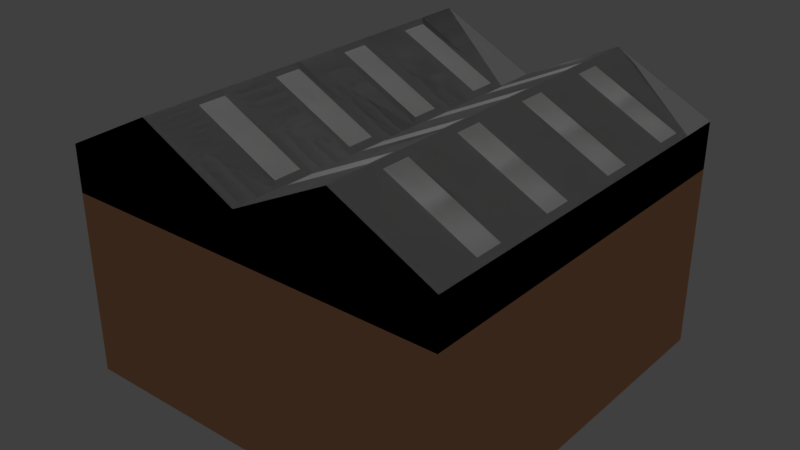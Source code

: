 # Source: RoadDepot.blend  (saved by Blender 2.79.0; exported with 4.5.12 LTS)
import bpy
from mathutils import Matrix  # noqa: F401  (used for matrix-valued properties, if any)

bpy.ops.wm.read_factory_settings(use_empty=True)
scene = bpy.context.scene
scene.name = 'Scene'

# ---- collections
col_collection_1 = bpy.data.collections.new('Collection 1'); scene.collection.children.link(col_collection_1)
col_collection_3 = bpy.data.collections.new('Collection 3'); scene.collection.children.link(col_collection_3)

# ---- materials (node trees are filled in below, after node groups)
mat_wall_001 = bpy.data.materials.new('Wall.001')
mat_wall_001.alpha_threshold = 0.0
mat_wall_001.use_transparent_shadow = False
mat_wall_001.preview_render_type = 'FLAT'
mat_wall_001.diffuse_color = (0.8, 0.3857, 0.2027, 1.0)
mat_wall_001.roughness = 0.5
mat_wall_001.specular_intensity = 0.0
mat_team_001 = bpy.data.materials.new('Team.001')
mat_team_001.alpha_threshold = 0.0
mat_team_001.use_transparent_shadow = False
mat_team_001.diffuse_color = (0.0, 0.3195, 0.8, 1.0)
mat_team_001.roughness = 0.5
mat_team_001.specular_intensity = 0.0
mat_roof_001 = bpy.data.materials.new('Roof.001')
mat_roof_001.alpha_threshold = 0.0
mat_roof_001.use_transparent_shadow = False
mat_roof_001.diffuse_color = (0.3367, 0.3367, 0.3367, 1.0)
mat_roof_001.roughness = 0.5
mat_roof_001.specular_intensity = 0.182
mat_roofwindow_001 = bpy.data.materials.new('RoofWindow.001')
mat_roofwindow_001.alpha_threshold = 0.0
mat_roofwindow_001.use_transparent_shadow = False
mat_roofwindow_001.roughness = 0.5

# ---- material node trees

# ---- world
world_world = bpy.data.worlds.new('World'); scene.world = world_world
world_world.color = (0.05088, 0.05088, 0.05088)
world_world.use_sun_shadow = False
world_world.sun_shadow_jitter_overblur = 0.0
world_world.cycles.sampling_method = 'MANUAL'

# ---- lights
light_sun = bpy.data.lights.new('Sun', 'SUN')
light_sun.transmission_factor = 0.0
light_sun.angle = 0.1993
light_sun.energy = 1.0
light_sun.shadow_buffer_clip_start = 0.5
light_sun.shadow_soft_size = 0.1
light_sun.shadow_cascade_max_distance = 1000.0

# ---- meshes
me_cube = bpy.data.meshes.new('Cube')
me_cube.from_pydata([(1.0, 1.0, -1.0), (1.0, -1.0, -1.0), (-1.0, -1.0, -1.0), (-1.0, 1.0, -1.0), (1.0, 1.0, 0.1737), (1.0, -1.0, 0.1737), (-1.0, -1.0, 0.1737), (-1.0, 1.0, 0.1737), (0.5, 1.0, 0.4237), (2.384e-07, 1.0, 0.1737), (-0.5, 1.0, 0.4237), (0.5, -1.0, 0.4237), (-5.364e-07, -1.0, 0.1737), (-0.5, -1.0, 0.4237), (1.0, -1.0, -0.06184), (-1.0, 1.0, -0.06184), (1.0, 1.0, -0.06184), (1.0, 0.7778, 0.1737), (1.0, 0.5556, 0.1737), (1.0, 0.3333, 0.1737), (1.0, 0.1111, 0.1737), (1.0, -0.1111, 0.1737), (1.0, -0.3333, 0.1737), (1.0, -0.5556, 0.1737), (1.0, -0.7778, 0.1737), (-1.0, -0.7778, 0.1737), (-1.0, -0.5556, 0.1737), (-1.0, -0.3333, 0.1737), (-1.0, -0.1111, 0.1737), (-1.0, 0.1111, 0.1737), (-1.0, 0.3333, 0.1737), (-1.0, 0.5556, 0.1737), (-1.0, 0.7778, 0.1737), (0.5, 0.7778, 0.4237), (0.5, 0.5556, 0.4237), (0.5, 0.3333, 0.4237), (0.5, 0.1111, 0.4237), (0.5, -0.1111, 0.4237), (0.5, -0.3333, 0.4237), (0.5, -0.5556, 0.4237), (0.5, -0.7778, 0.4237), (1.523e-07, 0.7778, 0.1737), (6.623e-08, 0.5556, 0.1737), (-1.987e-08, 0.3333, 0.1737), (-1.06e-07, 0.1111, 0.1737), (-1.921e-07, -0.1111, 0.1737), (-2.782e-07, -0.3333, 0.1737), (-3.643e-07, -0.5556, 0.1737), (-4.503e-07, -0.7778, 0.1737), (-0.5, 0.7778, 0.4237), (-0.5, 0.5556, 0.4237), (-0.5, 0.3333, 0.4237), (-0.5, 0.1111, 0.4237), (-0.5, -0.1111, 0.4237), (-0.5, -0.3333, 0.4237), (-0.5, -0.5556, 0.4237), (-0.5, -0.7778, 0.4237), (-0.6667, -1.0, -0.06184), (-0.8889, -1.0, -0.06184), (-0.8889, 1.0, -0.06184), (0.8889, -1.0, -0.06184), (1.0, -0.7778, -0.06184), (1.0, -0.5556, -0.06184), (1.0, -0.3333, -0.06184), (1.0, -0.1111, -0.06184), (1.0, 0.1111, -0.06184), (1.0, 0.3333, -0.06184), (1.0, 0.5555, -0.06184), (1.0, 0.7778, -0.06184), (-1.0, 0.7778, -0.06184), (-1.0, 0.5556, -0.06184), (-1.0, 0.3333, -0.06184), (-1.0, 0.1111, -0.06184), (-1.0, -0.1111, -0.06184), (-1.0, -0.3333, -0.06184), (-1.0, -0.5556, -0.06184), (-1.0, -0.7778, -0.06184), (-0.4651, -0.7388, 0.4062), (-0.03486, -0.7388, 0.1911), (-0.03486, -0.5945, 0.1911), (-0.4651, -0.5945, 0.4062), (-0.4651, -0.2944, 0.4062), (-0.03486, -0.2944, 0.1911), (-0.03486, -0.1501, 0.1911), (-0.4651, -0.1501, 0.4062), (-0.4651, 0.1501, 0.4062), (-0.03486, 0.1501, 0.1911), (-0.03486, 0.2944, 0.1911), (-0.4651, 0.2944, 0.4062), (-0.4651, 0.5945, 0.4062), (-0.03486, 0.5945, 0.1911), (-0.03486, 0.7388, 0.1911), (-0.4651, 0.7388, 0.4062), (0.03486, -0.7388, 0.1911), (0.4651, -0.7388, 0.4062), (0.4651, -0.5945, 0.4062), (0.03486, -0.5945, 0.1911), (0.03486, -0.2944, 0.1911), (0.4651, -0.2944, 0.4062), (0.4651, -0.1501, 0.4062), (0.03486, -0.1501, 0.1911), (0.03486, 0.1501, 0.1911), (0.4651, 0.1501, 0.4062), (0.4651, 0.2944, 0.4062), (0.03486, 0.2944, 0.1911), (0.03486, 0.5945, 0.1911), (0.4651, 0.5945, 0.4062), (0.4651, 0.7388, 0.4062), (0.03486, 0.7388, 0.1911), (0.5349, -0.7388, 0.4062), (0.9651, -0.7388, 0.1911), (0.9651, -0.5945, 0.1911), (0.5349, -0.5945, 0.4062), (0.5349, -0.2944, 0.4062), (0.9651, -0.2944, 0.1911), (0.9651, -0.1501, 0.1911), (0.5349, -0.1501, 0.4062), (0.5349, 0.1501, 0.4062), (0.9651, 0.1501, 0.1911), (0.9651, 0.2944, 0.1911), (0.5349, 0.2944, 0.4062), (0.5349, 0.5945, 0.4062), (0.9651, 0.5945, 0.1911), (0.9651, 0.7388, 0.1911), (0.5349, 0.7388, 0.4062), (-0.9651, -0.7388, 0.1911), (-0.5349, -0.7388, 0.4062), (-0.5349, -0.5945, 0.4062), (-0.9651, -0.5945, 0.1911), (-0.9651, -0.2944, 0.1911), (-0.5349, -0.2944, 0.4062), (-0.5349, -0.1501, 0.4062), (-0.9651, -0.1501, 0.1911), (-0.9651, 0.1501, 0.1911), (-0.5349, 0.1501, 0.4062), (-0.5349, 0.2944, 0.4062), (-0.9651, 0.2944, 0.1911), (-0.9651, 0.5945, 0.1911), (-0.5349, 0.5945, 0.4062), (-0.5349, 0.7388, 0.4062), (-0.9651, 0.7388, 0.1911), (1.0, -0.8889, 0.1737), (-1.0, 0.8889, 0.1737), (-1.0, -0.8889, -0.06184), (1.0, 0.8889, -0.06184), (1.0, 0.8889, 0.1737), (1.0, 0.6667, 0.1737), (1.0, 0.4444, 0.1737), (1.0, 0.2222, 0.1737), (1.0, -6.109e-07, 0.1737), (1.0, -0.2222, 0.1737), (1.0, -0.4444, 0.1737), (1.0, -0.6667, 0.1737), (-1.0, -0.8889, 0.1737), (-1.0, -0.6667, 0.1737), (-1.0, -0.4444, 0.1737), (-1.0, -0.2222, 0.1737), (-1.0, 2.31e-07, 0.1737), (-1.0, 0.2222, 0.1737), (-1.0, 0.4444, 0.1737), (-1.0, 0.6667, 0.1737), (1.0, -0.8889, -0.06184), (1.0, -0.6667, -0.06184), (1.0, -0.4444, -0.06184), (1.0, -0.2222, -0.06184), (1.0, 1.155e-06, -0.06184), (1.0, 0.2222, -0.06184), (1.0, 0.4444, -0.06184), (1.0, 0.6667, -0.06184), (-1.0, 0.8889, -0.06184), (-1.0, 0.6667, -0.06184), (-1.0, 0.4444, -0.06184), (-1.0, 0.2222, -0.06184), (-1.0, 1.49e-07, -0.06184), (-1.0, -0.2222, -0.06184), (-1.0, -0.4444, -0.06184), (-1.0, -0.6667, -0.06184), (-1.0, 0.8638, -0.03674), (-1.0, 0.8029, -0.03674), (-1.0, 0.8029, 0.1486), (-1.0, 0.8638, 0.1486), (1.0, -0.8638, -0.03674), (1.0, -0.8029, -0.03674), (1.0, -0.8029, 0.1486), (1.0, -0.8638, 0.1486), (1.0, -0.6416, 0.1486), (1.0, -0.6416, -0.03674), (1.0, -0.5807, -0.03674), (1.0, -0.5807, 0.1486), (1.0, -0.4193, 0.1486), (1.0, -0.4193, -0.03674), (1.0, -0.3584, -0.03674), (1.0, -0.3584, 0.1486), (1.0, -0.1971, 0.1486), (1.0, -0.1971, -0.03674), (1.0, -0.1362, -0.03674), (1.0, -0.1362, 0.1486), (1.0, 0.0251, 0.1486), (1.0, 0.0251, -0.03674), (1.0, 0.08601, -0.03674), (1.0, 0.08601, 0.1486), (1.0, 0.2473, 0.1486), (1.0, 0.2473, -0.03674), (1.0, 0.3082, -0.03674), (1.0, 0.3082, 0.1486), (1.0, 0.4695, 0.1486), (1.0, 0.4695, -0.03674), (1.0, 0.5304, -0.03674), (1.0, 0.5305, 0.1486), (1.0, 0.6918, 0.1486), (1.0, 0.6918, -0.03674), (1.0, 0.7527, -0.03674), (1.0, 0.7527, 0.1486), (1.0, 0.914, 0.1486), (1.0, 0.914, -0.03674), (1.0, 0.9749, -0.03674), (1.0, 0.9749, 0.1486), (-1.0, 0.6416, 0.1486), (-1.0, 0.6416, -0.03674), (-1.0, 0.5807, -0.03674), (-1.0, 0.5807, 0.1486), (-1.0, 0.4193, 0.1486), (-1.0, 0.4193, -0.03674), (-1.0, 0.3584, -0.03674), (-1.0, 0.3584, 0.1486), (-1.0, 0.1971, 0.1486), (-1.0, 0.1971, -0.03674), (-1.0, 0.1362, -0.03674), (-1.0, 0.1362, 0.1486), (-1.0, -0.0251, 0.1486), (-1.0, -0.0251, -0.03674), (-1.0, -0.08601, -0.03674), (-1.0, -0.08601, 0.1486), (-1.0, -0.2473, 0.1486), (-1.0, -0.2473, -0.03674), (-1.0, -0.3082, -0.03674), (-1.0, -0.3082, 0.1486), (-1.0, -0.4695, 0.1486), (-1.0, -0.4695, -0.03674), (-1.0, -0.5304, -0.03674), (-1.0, -0.5305, 0.1486), (-1.0, -0.6918, 0.1486), (-1.0, -0.6918, -0.03674), (-1.0, -0.7527, -0.03674), (-1.0, -0.7527, 0.1486), (-1.0, -0.914, 0.1486), (-1.0, -0.914, -0.03674), (-1.0, -0.9749, -0.03674), (-1.0, -0.9749, 0.1486), (-1.0, -0.8029, 0.1486), (-1.0, -0.8029, -0.03674), (-1.0, -0.8638, -0.03674), (-1.0, -0.8638, 0.1486), (-1.0, -0.5807, 0.1486), (-1.0, -0.5807, -0.03674), (-1.0, -0.6416, -0.03674), (-1.0, -0.6416, 0.1486), (-1.0, -0.3584, 0.1486), (-1.0, -0.3584, -0.03674), (-1.0, -0.4193, -0.03674), (-1.0, -0.4193, 0.1486), (-1.0, -0.1362, 0.1486), (-1.0, -0.1362, -0.03674), (-1.0, -0.1971, -0.03674), (-1.0, -0.1971, 0.1486), (-1.0, 0.08601, 0.1486), (-1.0, 0.08601, -0.03674), (-1.0, 0.0251, -0.03674), (-1.0, 0.0251, 0.1486), (-1.0, 0.3082, 0.1486), (-1.0, 0.3082, -0.03674), (-1.0, 0.2473, -0.03674), (-1.0, 0.2473, 0.1486), (-1.0, 0.5305, 0.1486), (-1.0, 0.5305, -0.03674), (-1.0, 0.4695, -0.03674), (-1.0, 0.4695, 0.1486), (-1.0, 0.7527, 0.1486), (-1.0, 0.7527, -0.03674), (-1.0, 0.6918, -0.03674), (-1.0, 0.6918, 0.1486), (1.0, 0.8029, 0.1486), (1.0, 0.8029, -0.03674), (1.0, 0.8638, -0.03674), (1.0, 0.8638, 0.1486), (1.0, 0.5807, 0.1486), (1.0, 0.5806, -0.03674), (1.0, 0.6416, -0.03674), (1.0, 0.6416, 0.1486), (1.0, 0.3584, 0.1486), (1.0, 0.3584, -0.03674), (1.0, 0.4193, -0.03674), (1.0, 0.4193, 0.1486), (1.0, 0.1362, 0.1486), (1.0, 0.1362, -0.03674), (1.0, 0.1971, -0.03674), (1.0, 0.1971, 0.1486), (1.0, -0.08601, 0.1486), (1.0, -0.08601, -0.03674), (1.0, -0.0251, -0.03674), (1.0, -0.0251, 0.1486), (1.0, -0.3082, 0.1486), (1.0, -0.3082, -0.03674), (1.0, -0.2473, -0.03674), (1.0, -0.2473, 0.1486), (1.0, -0.5305, 0.1486), (1.0, -0.5305, -0.03674), (1.0, -0.4696, -0.03674), (1.0, -0.4695, 0.1486), (1.0, -0.7527, 0.1486), (1.0, -0.7527, -0.03674), (1.0, -0.6918, -0.03674), (1.0, -0.6918, 0.1486), (1.0, -0.9749, -0.03674), (1.0, -0.914, -0.03674), (1.0, -0.914, 0.1486), (1.0, -0.9749, 0.1486), (-1.0, 0.9749, -0.03674), (-1.0, 0.914, -0.03674), (-1.0, 0.914, 0.1486), (-1.0, 0.9749, 0.1486), (0.96, 1.0, -1.0), (0.96, -0.96, -1.0), (0.96, -0.96, -0.06184), (0.96, -0.8889, -0.06184), (0.96, -0.7778, -0.06184), (0.96, -0.6667, -0.06184), (0.96, -0.5556, -0.06184), (0.96, -0.4444, -0.06184), (0.96, -0.3333, -0.06184), (0.96, -0.2222, -0.06184), (0.96, -0.1111, -0.06184), (0.96, 1.161e-06, -0.06184), (0.96, 0.1111, -0.06184), (0.96, 0.2222, -0.06184), (0.96, 0.3333, -0.06184), (0.96, 0.4444, -0.06184), (0.96, 0.5555, -0.06184), (0.96, 0.6667, -0.06184), (0.96, 0.7778, -0.06184), (0.96, 0.8889, -0.06184), (0.96, 1.0, -0.06184), (-0.96, -0.96, -1.0), (-0.96, -0.96, -0.06184), (-0.96, 1.0, -1.0), (-0.96, 1.0, -0.06184), (-0.96, 0.8889, -0.06184), (-0.96, 0.7778, -0.06184), (-0.96, 0.6667, -0.06184), (-0.96, 0.5556, -0.06184), (-0.96, 0.4444, -0.06184), (-0.96, 0.3333, -0.06184), (-0.96, 0.2222, -0.06184), (-0.96, 0.1111, -0.06184), (-0.96, 1.376e-07, -0.06184), (-0.96, -0.1111, -0.06184), (-0.96, -0.2222, -0.06184), (-0.96, -0.3333, -0.06184), (-0.96, -0.4444, -0.06184), (-0.96, -0.5556, -0.06184), (-0.96, -0.6667, -0.06184), (-0.96, -0.7778, -0.06184), (-0.96, -0.8889, -0.06184), (-0.7778, -1.0, -0.06184), (-0.5556, -1.0, -0.06184), (-0.3333, -1.0, -0.06184), (0.1111, -1.0, -0.06184), (0.3333, -1.0, -0.06184), (0.5556, -1.0, -0.06184), (0.7778, 1.0, -0.06184), (0.5556, 1.0, -0.06184), (0.3333, 1.0, -0.06184), (0.1111, 1.0, -0.06184), (-0.1111, 1.0, -0.06184), (-0.3333, 1.0, -0.06184), (-0.5556, 1.0, -0.06184), (-0.7778, 1.0, -0.06184), (-0.4444, -1.0, -0.06184), (-0.2222, -1.0, -0.06184), (-2.98e-07, -1.0, -0.06184), (0.2222, -1.0, -0.06184), (0.4444, -1.0, -0.06184), (0.6667, -1.0, -0.06184), (0.8889, 1.0, -0.06184), (0.6667, 1.0, -0.06184), (0.4444, 1.0, -0.06184), (0.2222, 1.0, -0.06184), (2.384e-07, 1.0, -0.06184), (-0.2222, 1.0, -0.06184), (-0.4444, 1.0, -0.06184), (-0.6667, 1.0, -0.06184), (0.7783, 1.0, -0.06184), (0.4444, 1.0, 0.3959), (0.3333, 1.0, 0.3403), (0.2222, 1.0, 0.2848), (0.1111, 1.0, 0.2292), (0.8889, 1.0, 0.2292), (0.7783, 1.0, 0.2845), (0.6667, 1.0, 0.3403), (0.5556, 1.0, 0.3959), (-0.5556, 1.0, 0.3959), (-0.6667, 1.0, 0.3403), (-0.7778, 1.0, 0.2848), (-0.8889, 1.0, 0.2292), (-0.1111, 1.0, 0.2292), (-0.2222, 1.0, 0.2848), (-0.3333, 1.0, 0.3403), (-0.4444, 1.0, 0.3959), (-0.9825, 1.0, 0.1629), (-0.9064, 1.0, 0.2009), (-0.9064, 1.0, -0.04435), (-0.9825, 1.0, -0.04435), (-0.8714, 1.0, -0.04435), (-0.8714, 1.0, 0.2184), (-0.7953, 1.0, 0.2565), (-0.7953, 1.0, -0.04435), (-0.7603, 1.0, -0.04435), (-0.7603, 1.0, 0.274), (-0.6842, 1.0, 0.312), (-0.6842, 1.0, -0.04435), (-0.6492, 1.0, -0.04435), (-0.6492, 1.0, 0.3295), (-0.573, 1.0, 0.3676), (-0.573, 1.0, -0.04435), (-0.5381, 1.0, -0.04435), (-0.5381, 1.0, 0.3851), (-0.5, 1.0, 0.4041), (-0.4619, 1.0, 0.3851), (-0.4619, 1.0, -0.04435), (-0.427, 1.0, -0.04435), (-0.427, 1.0, 0.3676), (-0.3508, 1.0, 0.3295), (-0.3508, 1.0, -0.04435), (-0.3158, 1.0, -0.04435), (-0.3158, 1.0, 0.312), (-0.2397, 1.0, 0.274), (-0.2397, 1.0, -0.04435), (-0.2047, 1.0, -0.04435), (-0.2047, 1.0, 0.2565), (-0.1286, 1.0, 0.2184), (-0.1286, 1.0, -0.04435), (-0.09362, 1.0, -0.04435), (-0.09362, 1.0, 0.2009), (-0.01749, 1.0, 0.1629), (-0.01749, 1.0, -0.04435), (0.01749, 1.0, -0.04435), (0.01749, 1.0, 0.1629), (0.09362, 1.0, 0.2009), (0.09362, 1.0, -0.04435), (0.1286, 1.0, -0.04435), (0.1286, 1.0, 0.2184), (0.2047, 1.0, 0.2565), (0.2047, 1.0, -0.04435), (0.2397, 1.0, -0.04435), (0.2397, 1.0, 0.274), (0.3158, 1.0, 0.312), (0.3158, 1.0, -0.04435), (0.3508, 1.0, -0.04435), (0.3508, 1.0, 0.3295), (0.427, 1.0, 0.3676), (0.427, 1.0, -0.04435), (0.4619, 1.0, -0.04435), (0.4619, 1.0, 0.3851), (0.5, 1.0, 0.4041), (0.5381, 1.0, 0.3851), (0.5381, 1.0, -0.04435), (0.573, 1.0, -0.04435), (0.573, 1.0, 0.3676), (0.6492, 1.0, 0.3295), (0.6492, 1.0, -0.04435), (0.6842, 1.0, -0.04435), (0.6842, 1.0, 0.312), (0.7608, 1.0, 0.2737), (0.7603, 1.0, -0.04435), (0.7953, 1.0, -0.04435), (0.7958, 1.0, 0.2562), (0.8714, 1.0, 0.2184), (0.8714, 1.0, -0.04435), (0.9064, 1.0, -0.04435), (0.9064, 1.0, 0.2009), (0.9825, 1.0, 0.1629), (0.9825, 1.0, -0.04435), (-1.0, -1.0, -0.06184), (0.7778, -1.0, -0.06184), (-0.1111, -1.0, -0.06184), (0.7783, -1.0, -0.06184), (0.4444, -1.0, 0.3959), (0.3333, -1.0, 0.3403), (0.2222, -1.0, 0.2848), (0.1111, -1.0, 0.2292), (0.8889, -1.0, 0.2292), (0.7783, -1.0, 0.2845), (0.6667, -1.0, 0.3403), (0.5556, -1.0, 0.3959), (-0.5556, -1.0, 0.3959), (-0.6667, -1.0, 0.3403), (-0.7778, -1.0, 0.2848), (-0.8889, -1.0, 0.2292), (-0.1111, -1.0, 0.2292), (-0.2222, -1.0, 0.2848), (-0.3333, -1.0, 0.3403), (-0.4444, -1.0, 0.3959), (-0.9825, -1.0, 0.1629), (-0.9064, -1.0, 0.2009), (-0.9064, -1.0, -0.04435), (-0.9825, -1.0, -0.04435), (-0.8714, -1.0, -0.04435), (-0.8714, -1.0, 0.2184), (-0.7953, -1.0, 0.2565), (-0.7953, -1.0, -0.04435), (-0.7603, -1.0, -0.04435), (-0.7603, -1.0, 0.274), (-0.6842, -1.0, 0.312), (-0.6842, -1.0, -0.04435), (-0.6492, -1.0, -0.04435), (-0.6492, -1.0, 0.3295), (-0.573, -1.0, 0.3676), (-0.573, -1.0, -0.04435), (-0.5381, -1.0, -0.04435), (-0.5381, -1.0, 0.3851), (-0.5, -1.0, 0.4041), (-0.4619, -1.0, 0.3851), (-0.4619, -1.0, -0.04435), (-0.427, -1.0, -0.04435), (-0.427, -1.0, 0.3676), (-0.3508, -1.0, 0.3295), (-0.3508, -1.0, -0.04435), (-0.3158, -1.0, -0.04435), (-0.3158, -1.0, 0.312), (-0.2397, -1.0, 0.274), (-0.2397, -1.0, -0.04435), (-0.2047, -1.0, -0.04435), (-0.2047, -1.0, 0.2565), (-0.1286, -1.0, 0.2184), (-0.1286, -1.0, -0.04435), (-0.09362, -1.0, -0.04435), (-0.09362, -1.0, 0.2009), (-0.01749, -1.0, 0.1629), (-0.01749, -1.0, -0.04435), (0.01749, -1.0, -0.04435), (0.01749, -1.0, 0.1629), (0.09362, -1.0, 0.2009), (0.09362, -1.0, -0.04435), (0.1286, -1.0, -0.04435), (0.1286, -1.0, 0.2184), (0.2047, -1.0, 0.2565), (0.2047, -1.0, -0.04435), (0.2397, -1.0, -0.04435), (0.2397, -1.0, 0.274), (0.3158, -1.0, 0.312), (0.3158, -1.0, -0.04435), (0.3508, -1.0, -0.04435), (0.3508, -1.0, 0.3295), (0.427, -1.0, 0.3676), (0.427, -1.0, -0.04435), (0.4619, -1.0, -0.04435), (0.4619, -1.0, 0.3851), (0.5, -1.0, 0.4041), (0.5381, -1.0, 0.3851), (0.5381, -1.0, -0.04435), (0.573, -1.0, -0.04435), (0.573, -1.0, 0.3676), (0.6492, -1.0, 0.3295), (0.6492, -1.0, -0.04435), (0.6842, -1.0, -0.04435), (0.6842, -1.0, 0.312), (0.7608, -1.0, 0.2737), (0.7603, -1.0, -0.04435), (0.7953, -1.0, -0.04435), (0.7958, -1.0, 0.2562), (0.8714, -1.0, 0.2184), (0.8714, -1.0, -0.04435), (0.9064, -1.0, -0.04435), (0.9064, -1.0, 0.2009), (0.9825, -1.0, 0.1629), (0.9825, -1.0, -0.04435), (1.0, 1.0, 0.1737), (1.0, -1.0, 0.1737), (-1.0, -1.0, 0.1737), (-1.0, 1.0, 0.1737), (0.5, 1.0, 0.4237), (2.384e-07, 1.0, 0.1737), (-0.5, 1.0, 0.4237), (0.5, -1.0, 0.4237), (-5.364e-07, -1.0, 0.1737), (-0.5, -1.0, 0.4237), (1.0, -1.0, -0.06184), (-1.0, 1.0, -0.06184), (1.0, 1.0, -0.06184), (1.0, 0.7778, 0.1737), (1.0, 0.5556, 0.1737), (1.0, 0.3333, 0.1737), (1.0, 0.1111, 0.1737), (1.0, -0.1111, 0.1737), (1.0, -0.3333, 0.1737), (1.0, -0.5556, 0.1737), (1.0, -0.7778, 0.1737), (-1.0, -0.7778, 0.1737), (-1.0, -0.5556, 0.1737), (-1.0, -0.3333, 0.1737), (-1.0, -0.1111, 0.1737), (-1.0, 0.1111, 0.1737), (-1.0, 0.3333, 0.1737), (-1.0, 0.5556, 0.1737), (-1.0, 0.7778, 0.1737), (0.5, 0.7778, 0.4237), (0.5, 0.5556, 0.4237), (0.5, 0.3333, 0.4237), (0.5, 0.1111, 0.4237), (0.5, -0.1111, 0.4237), (0.5, -0.3333, 0.4237), (0.5, -0.5556, 0.4237), (0.5, -0.7778, 0.4237), (1.523e-07, 0.7778, 0.1737), (6.623e-08, 0.5556, 0.1737), (-1.987e-08, 0.3333, 0.1737), (-1.06e-07, 0.1111, 0.1737), (-1.921e-07, -0.1111, 0.1737), (-2.782e-07, -0.3333, 0.1737), (-3.643e-07, -0.5556, 0.1737), (-4.503e-07, -0.7778, 0.1737), (-0.5, 0.7778, 0.4237), (-0.5, 0.5556, 0.4237), (-0.5, 0.3333, 0.4237), (-0.5, 0.1111, 0.4237), (-0.5, -0.1111, 0.4237), (-0.5, -0.3333, 0.4237), (-0.5, -0.5556, 0.4237), (-0.5, -0.7778, 0.4237), (-0.6667, -1.0, -0.06184), (-0.8889, -1.0, -0.06184), (-0.8889, 1.0, -0.06184), (0.8889, -1.0, -0.06184), (1.0, -0.7778, -0.06184), (1.0, -0.5556, -0.06184), (1.0, -0.3333, -0.06184), (1.0, -0.1111, -0.06184), (1.0, 0.1111, -0.06184), (1.0, 0.3333, -0.06184), (1.0, 0.5555, -0.06184), (1.0, 0.7778, -0.06184), (-1.0, 0.7778, -0.06184), (-1.0, 0.5556, -0.06184), (-1.0, 0.3333, -0.06184), (-1.0, 0.1111, -0.06184), (-1.0, -0.1111, -0.06184), (-1.0, -0.3333, -0.06184), (-1.0, -0.5556, -0.06184), (-1.0, -0.7778, -0.06184), (-0.4651, -0.7388, 0.4062), (-0.03486, -0.7388, 0.1911), (-0.03486, -0.5945, 0.1911), (-0.4651, -0.5945, 0.4062), (-0.4651, -0.2944, 0.4062), (-0.03486, -0.2944, 0.1911), (-0.03486, -0.1501, 0.1911), (-0.4651, -0.1501, 0.4062), (-0.4651, 0.1501, 0.4062), (-0.03486, 0.1501, 0.1911), (-0.03486, 0.2944, 0.1911), (-0.4651, 0.2944, 0.4062), (-0.4651, 0.5945, 0.4062), (-0.03486, 0.5945, 0.1911), (-0.03486, 0.7388, 0.1911), (-0.4651, 0.7388, 0.4062), (0.03486, -0.7388, 0.1911), (0.4651, -0.7388, 0.4062), (0.4651, -0.5945, 0.4062), (0.03486, -0.5945, 0.1911), (0.03486, -0.2944, 0.1911), (0.4651, -0.2944, 0.4062), (0.4651, -0.1501, 0.4062), (0.03486, -0.1501, 0.1911), (0.03486, 0.1501, 0.1911), (0.4651, 0.1501, 0.4062), (0.4651, 0.2944, 0.4062), (0.03486, 0.2944, 0.1911), (0.03486, 0.5945, 0.1911), (0.4651, 0.5945, 0.4062), (0.4651, 0.7388, 0.4062), (0.03486, 0.7388, 0.1911), (0.5349, -0.7388, 0.4062), (0.9651, -0.7388, 0.1911), (0.9651, -0.5945, 0.1911), (0.5349, -0.5945, 0.4062), (0.5349, -0.2944, 0.4062), (0.9651, -0.2944, 0.1911), (0.9651, -0.1501, 0.1911), (0.5349, -0.1501, 0.4062), (0.5349, 0.1501, 0.4062), (0.9651, 0.1501, 0.1911), (0.9651, 0.2944, 0.1911), (0.5349, 0.2944, 0.4062), (0.5349, 0.5945, 0.4062), (0.9651, 0.5945, 0.1911), (0.9651, 0.7388, 0.1911), (0.5349, 0.7388, 0.4062), (-0.9651, -0.7388, 0.1911), (-0.5349, -0.7388, 0.4062), (-0.5349, -0.5945, 0.4062), (-0.9651, -0.5945, 0.1911), (-0.9651, -0.2944, 0.1911), (-0.5349, -0.2944, 0.4062), (-0.5349, -0.1501, 0.4062), (-0.9651, -0.1501, 0.1911), (-0.9651, 0.1501, 0.1911), (-0.5349, 0.1501, 0.4062), (-0.5349, 0.2944, 0.4062), (-0.9651, 0.2944, 0.1911), (-0.9651, 0.5945, 0.1911), (-0.5349, 0.5945, 0.4062), (-0.5349, 0.7388, 0.4062), (-0.9651, 0.7388, 0.1911), (1.0, -0.8889, 0.1737), (-1.0, 0.8889, 0.1737), (-1.0, -0.8889, -0.06184), (1.0, 0.8889, -0.06184), (1.0, 0.8889, 0.1737), (1.0, 0.6667, 0.1737), (1.0, 0.4444, 0.1737), (1.0, 0.2222, 0.1737), (1.0, -6.109e-07, 0.1737), (1.0, -0.2222, 0.1737), (1.0, -0.4444, 0.1737), (1.0, -0.6667, 0.1737), (-1.0, -0.8889, 0.1737), (-1.0, -0.6667, 0.1737), (-1.0, -0.4444, 0.1737), (-1.0, -0.2222, 0.1737), (-1.0, 2.31e-07, 0.1737), (-1.0, 0.2222, 0.1737), (-1.0, 0.4444, 0.1737), (-1.0, 0.6667, 0.1737), (1.0, -0.8889, -0.06184), (1.0, -0.6667, -0.06184), (1.0, -0.4444, -0.06184), (1.0, -0.2222, -0.06184), (1.0, 1.155e-06, -0.06184), (1.0, 0.2222, -0.06184), (1.0, 0.4444, -0.06184), (1.0, 0.6667, -0.06184), (-1.0, 0.8889, -0.06184), (-1.0, 0.6667, -0.06184), (-1.0, 0.4444, -0.06184), (-1.0, 0.2222, -0.06184), (-1.0, 1.49e-07, -0.06184), (-1.0, -0.2222, -0.06184), (-1.0, -0.4444, -0.06184), (-1.0, -0.6667, -0.06184), (-1.0, 0.8638, -0.03674), (-1.0, 0.8029, -0.03674), (-1.0, 0.8029, 0.1486), (-1.0, 0.8638, 0.1486), (1.0, -0.8638, -0.03674), (1.0, -0.8029, -0.03674), (1.0, -0.8029, 0.1486), (1.0, -0.8638, 0.1486), (1.0, -0.6416, 0.1486), (1.0, -0.6416, -0.03674), (1.0, -0.5807, -0.03674), (1.0, -0.5807, 0.1486), (1.0, -0.4193, 0.1486), (1.0, -0.4193, -0.03674), (1.0, -0.3584, -0.03674), (1.0, -0.3584, 0.1486), (1.0, -0.1971, 0.1486), (1.0, -0.1971, -0.03674), (1.0, -0.1362, -0.03674), (1.0, -0.1362, 0.1486), (1.0, 0.0251, 0.1486), (1.0, 0.0251, -0.03674), (1.0, 0.08601, -0.03674), (1.0, 0.08601, 0.1486), (1.0, 0.2473, 0.1486), (1.0, 0.2473, -0.03674), (1.0, 0.3082, -0.03674), (1.0, 0.3082, 0.1486), (1.0, 0.4695, 0.1486), (1.0, 0.4695, -0.03674), (1.0, 0.5304, -0.03674), (1.0, 0.5305, 0.1486), (1.0, 0.6918, 0.1486), (1.0, 0.6918, -0.03674), (1.0, 0.7527, -0.03674), (1.0, 0.7527, 0.1486), (1.0, 0.914, 0.1486), (1.0, 0.914, -0.03674), (1.0, 0.9749, -0.03674), (1.0, 0.9749, 0.1486), (-1.0, 0.6416, 0.1486), (-1.0, 0.6416, -0.03674), (-1.0, 0.5807, -0.03674), (-1.0, 0.5807, 0.1486), (-1.0, 0.4193, 0.1486), (-1.0, 0.4193, -0.03674), (-1.0, 0.3584, -0.03674), (-1.0, 0.3584, 0.1486), (-1.0, 0.1971, 0.1486), (-1.0, 0.1971, -0.03674), (-1.0, 0.1362, -0.03674), (-1.0, 0.1362, 0.1486), (-1.0, -0.0251, 0.1486), (-1.0, -0.0251, -0.03674), (-1.0, -0.08601, -0.03674), (-1.0, -0.08601, 0.1486), (-1.0, -0.2473, 0.1486), (-1.0, -0.2473, -0.03674), (-1.0, -0.3082, -0.03674), (-1.0, -0.3082, 0.1486), (-1.0, -0.4695, 0.1486), (-1.0, -0.4695, -0.03674), (-1.0, -0.5304, -0.03674), (-1.0, -0.5305, 0.1486), (-1.0, -0.6918, 0.1486), (-1.0, -0.6918, -0.03674), (-1.0, -0.7527, -0.03674), (-1.0, -0.7527, 0.1486), (-1.0, -0.914, 0.1486), (-1.0, -0.914, -0.03674), (-1.0, -0.9749, -0.03674), (-1.0, -0.9749, 0.1486), (-1.0, -0.8029, 0.1486), (-1.0, -0.8029, -0.03674), (-1.0, -0.8638, -0.03674), (-1.0, -0.8638, 0.1486), (-1.0, -0.5807, 0.1486), (-1.0, -0.5807, -0.03674), (-1.0, -0.6416, -0.03674), (-1.0, -0.6416, 0.1486), (-1.0, -0.3584, 0.1486), (-1.0, -0.3584, -0.03674), (-1.0, -0.4193, -0.03674), (-1.0, -0.4193, 0.1486), (-1.0, -0.1362, 0.1486), (-1.0, -0.1362, -0.03674), (-1.0, -0.1971, -0.03674), (-1.0, -0.1971, 0.1486), (-1.0, 0.08601, 0.1486), (-1.0, 0.08601, -0.03674), (-1.0, 0.0251, -0.03674), (-1.0, 0.0251, 0.1486), (-1.0, 0.3082, 0.1486), (-1.0, 0.3082, -0.03674), (-1.0, 0.2473, -0.03674), (-1.0, 0.2473, 0.1486), (-1.0, 0.5305, 0.1486), (-1.0, 0.5305, -0.03674), (-1.0, 0.4695, -0.03674), (-1.0, 0.4695, 0.1486), (-1.0, 0.7527, 0.1486), (-1.0, 0.7527, -0.03674), (-1.0, 0.6918, -0.03674), (-1.0, 0.6918, 0.1486), (1.0, 0.8029, 0.1486), (1.0, 0.8029, -0.03674), (1.0, 0.8638, -0.03674), (1.0, 0.8638, 0.1486), (1.0, 0.5807, 0.1486), (1.0, 0.5806, -0.03674), (1.0, 0.6416, -0.03674), (1.0, 0.6416, 0.1486), (1.0, 0.3584, 0.1486), (1.0, 0.3584, -0.03674), (1.0, 0.4193, -0.03674), (1.0, 0.4193, 0.1486), (1.0, 0.1362, 0.1486), (1.0, 0.1362, -0.03674), (1.0, 0.1971, -0.03674), (1.0, 0.1971, 0.1486), (1.0, -0.08601, 0.1486), (1.0, -0.08601, -0.03674), (1.0, -0.0251, -0.03674), (1.0, -0.0251, 0.1486), (1.0, -0.3082, 0.1486), (1.0, -0.3082, -0.03674), (1.0, -0.2473, -0.03674), (1.0, -0.2473, 0.1486), (1.0, -0.5305, 0.1486), (1.0, -0.5305, -0.03674), (1.0, -0.4696, -0.03674), (1.0, -0.4695, 0.1486), (1.0, -0.7527, 0.1486), (1.0, -0.7527, -0.03674), (1.0, -0.6918, -0.03674), (1.0, -0.6918, 0.1486), (1.0, -0.9749, -0.03674), (1.0, -0.914, -0.03674), (1.0, -0.914, 0.1486), (1.0, -0.9749, 0.1486), (-1.0, 0.9749, -0.03674), (-1.0, 0.914, -0.03674), (-1.0, 0.914, 0.1486), (-1.0, 0.9749, 0.1486), (-0.7778, -1.0, -0.06184), (-0.5556, -1.0, -0.06184), (-0.3333, -1.0, -0.06184), (0.1111, -1.0, -0.06184), (0.3333, -1.0, -0.06184), (0.5556, -1.0, -0.06184), (0.7778, 1.0, -0.06184), (0.5556, 1.0, -0.06184), (0.3333, 1.0, -0.06184), (0.1111, 1.0, -0.06184), (-0.1111, 1.0, -0.06184), (-0.3333, 1.0, -0.06184), (-0.5556, 1.0, -0.06184), (-0.7778, 1.0, -0.06184), (-0.4444, -1.0, -0.06184), (-0.2222, -1.0, -0.06184), (-2.98e-07, -1.0, -0.06184), (0.2222, -1.0, -0.06184), (0.4444, -1.0, -0.06184), (0.6667, -1.0, -0.06184), (0.8889, 1.0, -0.06184), (0.6667, 1.0, -0.06184), (0.4444, 1.0, -0.06184), (0.2222, 1.0, -0.06184), (2.384e-07, 1.0, -0.06184), (-0.2222, 1.0, -0.06184), (-0.4444, 1.0, -0.06184), (-0.6667, 1.0, -0.06184), (0.7783, 1.0, -0.06184), (0.4444, 1.0, 0.3959), (0.3333, 1.0, 0.3403), (0.2222, 1.0, 0.2848), (0.1111, 1.0, 0.2292), (0.8889, 1.0, 0.2292), (0.7783, 1.0, 0.2845), (0.6667, 1.0, 0.3403), (0.5556, 1.0, 0.3959), (-0.5556, 1.0, 0.3959), (-0.6667, 1.0, 0.3403), (-0.7778, 1.0, 0.2848), (-0.8889, 1.0, 0.2292), (-0.1111, 1.0, 0.2292), (-0.2222, 1.0, 0.2848), (-0.3333, 1.0, 0.3403), (-0.4444, 1.0, 0.3959), (-0.9825, 1.0, 0.1629), (-0.9064, 1.0, 0.2009), (-0.9064, 1.0, -0.04435), (-0.9825, 1.0, -0.04435), (-0.8714, 1.0, -0.04435), (-0.8714, 1.0, 0.2184), (-0.7953, 1.0, 0.2565), (-0.7953, 1.0, -0.04435), (-0.7603, 1.0, -0.04435), (-0.7603, 1.0, 0.274), (-0.6842, 1.0, 0.312), (-0.6842, 1.0, -0.04435), (-0.6492, 1.0, -0.04435), (-0.6492, 1.0, 0.3295), (-0.573, 1.0, 0.3676), (-0.573, 1.0, -0.04435), (-0.5381, 1.0, -0.04435), (-0.5381, 1.0, 0.3851), (-0.5, 1.0, 0.4041), (-0.4619, 1.0, 0.3851), (-0.4619, 1.0, -0.04435), (-0.427, 1.0, -0.04435), (-0.427, 1.0, 0.3676), (-0.3508, 1.0, 0.3295), (-0.3508, 1.0, -0.04435), (-0.3158, 1.0, -0.04435), (-0.3158, 1.0, 0.312), (-0.2397, 1.0, 0.274), (-0.2397, 1.0, -0.04435), (-0.2047, 1.0, -0.04435), (-0.2047, 1.0, 0.2565), (-0.1286, 1.0, 0.2184), (-0.1286, 1.0, -0.04435), (-0.09362, 1.0, -0.04435), (-0.09362, 1.0, 0.2009), (-0.01749, 1.0, 0.1629), (-0.01749, 1.0, -0.04435), (0.01749, 1.0, -0.04435), (0.01749, 1.0, 0.1629), (0.09362, 1.0, 0.2009), (0.09362, 1.0, -0.04435), (0.1286, 1.0, -0.04435), (0.1286, 1.0, 0.2184), (0.2047, 1.0, 0.2565), (0.2047, 1.0, -0.04435), (0.2397, 1.0, -0.04435), (0.2397, 1.0, 0.274), (0.3158, 1.0, 0.312), (0.3158, 1.0, -0.04435), (0.3508, 1.0, -0.04435), (0.3508, 1.0, 0.3295), (0.427, 1.0, 0.3676), (0.427, 1.0, -0.04435), (0.4619, 1.0, -0.04435), (0.4619, 1.0, 0.3851), (0.5, 1.0, 0.4041), (0.5381, 1.0, 0.3851), (0.5381, 1.0, -0.04435), (0.573, 1.0, -0.04435), (0.573, 1.0, 0.3676), (0.6492, 1.0, 0.3295), (0.6492, 1.0, -0.04435), (0.6842, 1.0, -0.04435), (0.6842, 1.0, 0.312), (0.7608, 1.0, 0.2737), (0.7603, 1.0, -0.04435), (0.7953, 1.0, -0.04435), (0.7958, 1.0, 0.2562), (0.8714, 1.0, 0.2184), (0.8714, 1.0, -0.04435), (0.9064, 1.0, -0.04435), (0.9064, 1.0, 0.2009), (0.9825, 1.0, 0.1629), (0.9825, 1.0, -0.04435), (-1.0, -1.0, -0.06184), (0.7778, -1.0, -0.06184), (-0.1111, -1.0, -0.06184), (0.7783, -1.0, -0.06184), (0.4444, -1.0, 0.3959), (0.3333, -1.0, 0.3403), (0.2222, -1.0, 0.2848), (0.1111, -1.0, 0.2292), (0.8889, -1.0, 0.2292), (0.7783, -1.0, 0.2845), (0.6667, -1.0, 0.3403), (0.5556, -1.0, 0.3959), (-0.5556, -1.0, 0.3959), (-0.6667, -1.0, 0.3403), (-0.7778, -1.0, 0.2848), (-0.8889, -1.0, 0.2292), (-0.1111, -1.0, 0.2292), (-0.2222, -1.0, 0.2848), (-0.3333, -1.0, 0.3403), (-0.4444, -1.0, 0.3959), (-0.9825, -1.0, 0.1629), (-0.9064, -1.0, 0.2009), (-0.9064, -1.0, -0.04435), (-0.9825, -1.0, -0.04435), (-0.8714, -1.0, -0.04435), (-0.8714, -1.0, 0.2184), (-0.7953, -1.0, 0.2565), (-0.7953, -1.0, -0.04435), (-0.7603, -1.0, -0.04435), (-0.7603, -1.0, 0.274), (-0.6842, -1.0, 0.312), (-0.6842, -1.0, -0.04435), (-0.6492, -1.0, -0.04435), (-0.6492, -1.0, 0.3295), (-0.573, -1.0, 0.3676), (-0.573, -1.0, -0.04435), (-0.5381, -1.0, -0.04435), (-0.5381, -1.0, 0.3851), (-0.5, -1.0, 0.4041), (-0.4619, -1.0, 0.3851), (-0.4619, -1.0, -0.04435), (-0.427, -1.0, -0.04435), (-0.427, -1.0, 0.3676), (-0.3508, -1.0, 0.3295), (-0.3508, -1.0, -0.04435), (-0.3158, -1.0, -0.04435), (-0.3158, -1.0, 0.312), (-0.2397, -1.0, 0.274), (-0.2397, -1.0, -0.04435), (-0.2047, -1.0, -0.04435), (-0.2047, -1.0, 0.2565), (-0.1286, -1.0, 0.2184), (-0.1286, -1.0, -0.04435), (-0.09362, -1.0, -0.04435), (-0.09362, -1.0, 0.2009), (-0.01749, -1.0, 0.1629), (-0.01749, -1.0, -0.04435), (0.01749, -1.0, -0.04435), (0.01749, -1.0, 0.1629), (0.09362, -1.0, 0.2009), (0.09362, -1.0, -0.04435), (0.1286, -1.0, -0.04435), (0.1286, -1.0, 0.2184), (0.2047, -1.0, 0.2565), (0.2047, -1.0, -0.04435), (0.2397, -1.0, -0.04435), (0.2397, -1.0, 0.274), (0.3158, -1.0, 0.312), (0.3158, -1.0, -0.04435), (0.3508, -1.0, -0.04435), (0.3508, -1.0, 0.3295), (0.427, -1.0, 0.3676), (0.427, -1.0, -0.04435), (0.4619, -1.0, -0.04435), (0.4619, -1.0, 0.3851), (0.5, -1.0, 0.4041), (0.5381, -1.0, 0.3851), (0.5381, -1.0, -0.04435), (0.573, -1.0, -0.04435), (0.573, -1.0, 0.3676), (0.6492, -1.0, 0.3295), (0.6492, -1.0, -0.04435), (0.6842, -1.0, -0.04435), (0.6842, -1.0, 0.312), (0.7608, -1.0, 0.2737), (0.7603, -1.0, -0.04435), (0.7953, -1.0, -0.04435), (0.7958, -1.0, 0.2562), (0.8714, -1.0, 0.2184), (0.8714, -1.0, -0.04435), (0.9064, -1.0, -0.04435), (0.9064, -1.0, 0.2009), (0.9825, -1.0, 0.1629), (0.9825, -1.0, -0.04435)], [(0, 3)], [(0, 16, 144, 68, 168, 67, 167, 66, 166, 65, 165, 64, 164, 63, 163, 62, 162, 61, 161, 14, 1), (1, 14, 60, 483, 382, 368, 381, 367, 380, 366, 379, 484, 378, 365, 377, 364, 57, 363, 58, 482, 2), (2, 482, 143, 76, 176, 75, 175, 74, 174, 73, 173, 72, 172, 71, 171, 70, 170, 69, 169, 15, 3), (32, 49, 10, 400, 401, 402, 403, 7, 142), (33, 17, 145, 4, 396, 397, 398, 399, 8), (41, 33, 8, 392, 393, 394, 395, 9), (49, 41, 9, 404, 405, 406, 407, 10), (177, 178, 179, 180), (181, 182, 183, 184), (13, 12, 48, 56), (77, 78, 79, 80), (55, 47, 46, 54), (81, 82, 83, 84), (53, 45, 44, 52), (85, 86, 87, 88), (51, 43, 42, 50), (89, 90, 91, 92), (12, 11, 40, 48), (93, 94, 95, 96), (47, 39, 38, 46), (97, 98, 99, 100), (45, 37, 36, 44), (101, 102, 103, 104), (43, 35, 34, 42), (105, 106, 107, 108), (11, 5, 141, 24, 40), (109, 110, 111, 112), (39, 23, 151, 22, 38), (113, 114, 115, 116), (37, 21, 149, 20, 36), (117, 118, 119, 120), (35, 19, 147, 18, 34), (121, 122, 123, 124), (6, 13, 56, 25, 153), (125, 126, 127, 128), (26, 55, 54, 27, 155), (129, 130, 131, 132), (28, 53, 52, 29, 157), (133, 134, 135, 136), (30, 51, 50, 31, 159), (137, 138, 139, 140), (408, 409, 410, 411), (185, 186, 187, 188), (189, 190, 191, 192), (193, 194, 195, 196), (197, 198, 199, 200), (201, 202, 203, 204), (205, 206, 207, 208), (209, 210, 211, 212), (213, 214, 215, 216), (217, 218, 219, 220), (221, 222, 223, 224), (225, 226, 227, 228), (229, 230, 231, 232), (233, 234, 235, 236), (237, 238, 239, 240), (241, 242, 243, 244), (245, 246, 247, 248), (56, 48, 78, 77), (48, 47, 79, 78), (47, 55, 80, 79), (55, 56, 77, 80), (54, 46, 82, 81), (46, 45, 83, 82), (45, 53, 84, 83), (53, 54, 81, 84), (52, 44, 86, 85), (44, 43, 87, 86), (43, 51, 88, 87), (51, 52, 85, 88), (50, 42, 90, 89), (42, 41, 91, 90), (41, 49, 92, 91), (49, 50, 89, 92), (48, 40, 94, 93), (40, 39, 95, 94), (39, 47, 96, 95), (47, 48, 93, 96), (46, 38, 98, 97), (38, 37, 99, 98), (37, 45, 100, 99), (45, 46, 97, 100), (44, 36, 102, 101), (36, 35, 103, 102), (35, 43, 104, 103), (43, 44, 101, 104), (42, 34, 106, 105), (34, 33, 107, 106), (33, 41, 108, 107), (41, 42, 105, 108), (40, 24, 110, 109), (24, 152, 23, 111, 110), (23, 39, 112, 111), (39, 40, 109, 112), (38, 22, 114, 113), (22, 150, 21, 115, 114), (21, 37, 116, 115), (37, 38, 113, 116), (36, 20, 118, 117), (20, 148, 19, 119, 118), (19, 35, 120, 119), (35, 36, 117, 120), (34, 18, 122, 121), (18, 146, 17, 123, 122), (17, 33, 124, 123), (33, 34, 121, 124), (25, 56, 126, 125), (56, 55, 127, 126), (55, 26, 128, 127), (26, 154, 25, 125, 128), (27, 54, 130, 129), (54, 53, 131, 130), (53, 28, 132, 131), (28, 156, 27, 129, 132), (29, 52, 134, 133), (52, 51, 135, 134), (51, 30, 136, 135), (30, 158, 29, 133, 136), (31, 50, 138, 137), (50, 49, 139, 138), (49, 32, 140, 139), (32, 160, 31, 137, 140), (249, 250, 251, 252), (253, 254, 255, 256), (257, 258, 259, 260), (261, 262, 263, 264), (265, 266, 267, 268), (269, 270, 271, 272), (273, 274, 275, 276), (277, 278, 279, 280), (281, 282, 283, 284), (285, 286, 287, 288), (289, 290, 291, 292), (293, 294, 295, 296), (297, 298, 299, 300), (301, 302, 303, 304), (305, 306, 307, 308), (309, 310, 311, 312), (313, 314, 315, 316), (317, 318, 319, 320), (169, 69, 178, 177), (69, 32, 179, 178), (32, 142, 180, 179), (142, 169, 177, 180), (161, 61, 182, 181), (61, 24, 183, 182), (24, 141, 184, 183), (141, 161, 181, 184), (152, 162, 186, 185), (162, 62, 187, 186), (62, 23, 188, 187), (23, 152, 185, 188), (151, 163, 190, 189), (163, 63, 191, 190), (63, 22, 192, 191), (22, 151, 189, 192), (150, 164, 194, 193), (164, 64, 195, 194), (64, 21, 196, 195), (21, 150, 193, 196), (149, 165, 198, 197), (165, 65, 199, 198), (65, 20, 200, 199), (20, 149, 197, 200), (148, 166, 202, 201), (166, 66, 203, 202), (66, 19, 204, 203), (19, 148, 201, 204), (147, 167, 206, 205), (167, 67, 207, 206), (67, 18, 208, 207), (18, 147, 205, 208), (146, 168, 210, 209), (168, 68, 211, 210), (68, 17, 212, 211), (17, 146, 209, 212), (145, 144, 214, 213), (144, 16, 215, 214), (16, 4, 216, 215), (4, 145, 213, 216), (160, 170, 218, 217), (170, 70, 219, 218), (70, 31, 220, 219), (31, 160, 217, 220), (159, 171, 222, 221), (171, 71, 223, 222), (71, 30, 224, 223), (30, 159, 221, 224), (158, 172, 226, 225), (172, 72, 227, 226), (72, 29, 228, 227), (29, 158, 225, 228), (157, 173, 230, 229), (173, 73, 231, 230), (73, 28, 232, 231), (28, 157, 229, 232), (156, 174, 234, 233), (174, 74, 235, 234), (74, 27, 236, 235), (27, 156, 233, 236), (155, 175, 238, 237), (175, 75, 239, 238), (75, 26, 240, 239), (26, 155, 237, 240), (154, 176, 242, 241), (176, 76, 243, 242), (76, 25, 244, 243), (25, 154, 241, 244), (153, 143, 246, 245), (143, 482, 247, 246), (482, 6, 248, 247), (6, 153, 245, 248), (25, 76, 250, 249), (76, 143, 251, 250), (143, 153, 252, 251), (153, 25, 249, 252), (26, 75, 254, 253), (75, 176, 255, 254), (176, 154, 256, 255), (154, 26, 253, 256), (27, 74, 258, 257), (74, 175, 259, 258), (175, 155, 260, 259), (155, 27, 257, 260), (28, 73, 262, 261), (73, 174, 263, 262), (174, 156, 264, 263), (156, 28, 261, 264), (29, 72, 266, 265), (72, 173, 267, 266), (173, 157, 268, 267), (157, 29, 265, 268), (30, 71, 270, 269), (71, 172, 271, 270), (172, 158, 272, 271), (158, 30, 269, 272), (31, 70, 274, 273), (70, 171, 275, 274), (171, 159, 276, 275), (159, 31, 273, 276), (32, 69, 278, 277), (69, 170, 279, 278), (170, 160, 280, 279), (160, 32, 277, 280), (17, 68, 282, 281), (68, 144, 283, 282), (144, 145, 284, 283), (145, 17, 281, 284), (18, 67, 286, 285), (67, 168, 287, 286), (168, 146, 288, 287), (146, 18, 285, 288), (19, 66, 290, 289), (66, 167, 291, 290), (167, 147, 292, 291), (147, 19, 289, 292), (20, 65, 294, 293), (65, 166, 295, 294), (166, 148, 296, 295), (148, 20, 293, 296), (21, 64, 298, 297), (64, 165, 299, 298), (165, 149, 300, 299), (149, 21, 297, 300), (22, 63, 302, 301), (63, 164, 303, 302), (164, 150, 304, 303), (150, 22, 301, 304), (23, 62, 306, 305), (62, 163, 307, 306), (163, 151, 308, 307), (151, 23, 305, 308), (24, 61, 310, 309), (61, 162, 311, 310), (162, 152, 312, 311), (152, 24, 309, 312), (14, 161, 314, 313), (161, 141, 315, 314), (141, 5, 316, 315), (5, 14, 313, 316), (15, 169, 318, 317), (169, 142, 319, 318), (142, 7, 320, 319), (7, 15, 317, 320), (321, 322, 323, 324, 325, 326, 327, 328, 329, 330, 331, 332, 333, 334, 335, 336, 337, 338, 339, 340, 341), (322, 342, 343, 323), (342, 344, 345, 346, 347, 348, 349, 350, 351, 352, 353, 354, 355, 356, 357, 358, 359, 360, 361, 362, 343), (75, 176, 360, 359), (143, 482, 343, 362), (62, 163, 328, 327), (165, 65, 333, 332), (172, 72, 353, 352), (63, 164, 330, 329), (482, 58, 363, 57, 364, 377, 365, 378, 484, 379, 366, 380, 367, 381, 368, 382, 483, 60, 14, 323, 343), (64, 165, 332, 331), (16, 0, 321, 341), (166, 66, 335, 334), (173, 73, 355, 354), (144, 16, 341, 340), (65, 166, 334, 333), (66, 167, 336, 335), (167, 67, 337, 336), (174, 74, 357, 356), (67, 168, 338, 337), (161, 61, 325, 324), (15, 169, 346, 345), (168, 68, 339, 338), (76, 143, 362, 361), (175, 75, 359, 358), (0, 1, 322, 321), (69, 170, 348, 347), (162, 62, 327, 326), (68, 144, 340, 339), (70, 171, 350, 349), (169, 69, 347, 346), (176, 76, 361, 360), (71, 172, 352, 351), (163, 63, 329, 328), (1, 2, 342, 322), (72, 173, 354, 353), (170, 70, 349, 348), (73, 174, 356, 355), (14, 161, 324, 323), (3, 15, 345, 344), (164, 64, 331, 330), (2, 3, 344, 342), (74, 175, 358, 357), (171, 71, 351, 350), (61, 162, 326, 325), (412, 413, 414, 415), (416, 417, 418, 419), (420, 421, 422, 423), (424, 425, 426, 427, 428), (429, 430, 431, 432), (433, 434, 435, 436), (437, 438, 439, 440), (441, 442, 443, 444), (445, 446, 447, 448), (449, 450, 451, 452), (453, 454, 455, 456), (457, 458, 459, 460), (461, 462, 463, 464, 465), (466, 467, 468, 469), (470, 471, 472, 473), (391, 474, 477, 383), (478, 479, 480, 481), (7, 403, 409, 408), (403, 59, 410, 409), (59, 15, 411, 410), (15, 7, 408, 411), (59, 403, 413, 412), (403, 402, 414, 413), (402, 376, 415, 414), (376, 59, 412, 415), (376, 402, 417, 416), (402, 401, 418, 417), (401, 390, 419, 418), (390, 376, 416, 419), (390, 401, 421, 420), (401, 400, 422, 421), (400, 375, 423, 422), (375, 390, 420, 423), (375, 400, 425, 424), (400, 10, 426, 425), (10, 407, 427, 426), (407, 389, 428, 427), (389, 375, 424, 428), (389, 407, 430, 429), (407, 406, 431, 430), (406, 374, 432, 431), (374, 389, 429, 432), (374, 406, 434, 433), (406, 405, 435, 434), (405, 388, 436, 435), (388, 374, 433, 436), (388, 405, 438, 437), (405, 404, 439, 438), (404, 373, 440, 439), (373, 388, 437, 440), (373, 404, 442, 441), (404, 9, 443, 442), (9, 387, 444, 443), (387, 373, 441, 444), (387, 9, 446, 445), (9, 395, 447, 446), (395, 372, 448, 447), (372, 387, 445, 448), (372, 395, 450, 449), (395, 394, 451, 450), (394, 386, 452, 451), (386, 372, 449, 452), (386, 394, 454, 453), (394, 393, 455, 454), (393, 371, 456, 455), (371, 386, 453, 456), (371, 393, 458, 457), (393, 392, 459, 458), (392, 385, 460, 459), (385, 371, 457, 460), (385, 392, 462, 461), (392, 8, 463, 462), (8, 399, 464, 463), (399, 370, 465, 464), (370, 385, 461, 465), (370, 399, 467, 466), (399, 398, 468, 467), (398, 384, 469, 468), (384, 370, 466, 469), (384, 398, 471, 470), (398, 397, 472, 471), (397, 369, 473, 472), (369, 384, 470, 473), (369, 397, 475, 474), (397, 396, 476, 475), (396, 383, 477, 476), (474, 475, 476, 477), (383, 396, 479, 478), (396, 4, 480, 479), (4, 16, 481, 480), (16, 383, 478, 481), (502, 505, 504, 503), (506, 509, 508, 507), (510, 513, 512, 511), (514, 517, 516, 515), (518, 522, 521, 520, 519), (523, 526, 525, 524), (527, 530, 529, 528), (531, 534, 533, 532), (535, 538, 537, 536), (539, 542, 541, 540), (543, 546, 545, 544), (547, 550, 549, 548), (551, 554, 553, 552), (555, 559, 558, 557, 556), (560, 563, 562, 561), (564, 567, 566, 565), (485, 60, 571, 568), (572, 575, 574, 573), (6, 502, 503, 497), (497, 503, 504, 58), (58, 504, 505, 482), (482, 505, 502, 6), (58, 506, 507, 497), (497, 507, 508, 496), (496, 508, 509, 363), (363, 509, 506, 58), (363, 510, 511, 496), (496, 511, 512, 495), (495, 512, 513, 57), (57, 513, 510, 363), (57, 514, 515, 495), (495, 515, 516, 494), (494, 516, 517, 364), (364, 517, 514, 57), (364, 518, 519, 494), (494, 519, 520, 13), (13, 520, 521, 501), (501, 521, 522, 377), (377, 522, 518, 364), (377, 523, 524, 501), (501, 524, 525, 500), (500, 525, 526, 365), (365, 526, 523, 377), (365, 527, 528, 500), (500, 528, 529, 499), (499, 529, 530, 378), (378, 530, 527, 365), (378, 531, 532, 499), (499, 532, 533, 498), (498, 533, 534, 484), (484, 534, 531, 378), (484, 535, 536, 498), (498, 536, 537, 12), (12, 537, 538, 379), (379, 538, 535, 484), (379, 539, 540, 12), (12, 540, 541, 489), (489, 541, 542, 366), (366, 542, 539, 379), (366, 543, 544, 489), (489, 544, 545, 488), (488, 545, 546, 380), (380, 546, 543, 366), (380, 547, 548, 488), (488, 548, 549, 487), (487, 549, 550, 367), (367, 550, 547, 380), (367, 551, 552, 487), (487, 552, 553, 486), (486, 553, 554, 381), (381, 554, 551, 367), (381, 555, 556, 486), (486, 556, 557, 11), (11, 557, 558, 493), (493, 558, 559, 368), (368, 559, 555, 381), (368, 560, 561, 493), (493, 561, 562, 492), (492, 562, 563, 382), (382, 563, 560, 368), (382, 564, 565, 492), (492, 565, 566, 491), (491, 566, 567, 483), (483, 567, 564, 382), (483, 568, 569, 491), (491, 569, 570, 490), (490, 570, 571, 60), (568, 571, 570, 569), (60, 572, 573, 490), (490, 573, 574, 5), (5, 574, 575, 14), (14, 575, 572, 60), (604, 714, 579, 933, 932, 931, 930, 582, 621), (605, 580, 929, 928, 927, 926, 576, 717, 589), (613, 581, 925, 924, 923, 922, 580, 605), (621, 582, 937, 936, 935, 934, 581, 613), (749, 752, 751, 750), (753, 756, 755, 754), (585, 628, 620, 584), (649, 652, 651, 650), (627, 626, 618, 619), (653, 656, 655, 654), (625, 624, 616, 617), (657, 660, 659, 658), (623, 622, 614, 615), (661, 664, 663, 662), (584, 620, 612, 583), (665, 668, 667, 666), (619, 618, 610, 611), (669, 672, 671, 670), (617, 616, 608, 609), (673, 676, 675, 674), (615, 614, 606, 607), (677, 680, 679, 678), (583, 612, 596, 713, 577), (681, 684, 683, 682), (611, 610, 594, 723, 595), (685, 688, 687, 686), (609, 608, 592, 721, 593), (689, 692, 691, 690), (607, 606, 590, 719, 591), (693, 696, 695, 694), (578, 725, 597, 628, 585), (697, 700, 699, 698), (598, 727, 599, 626, 627), (701, 704, 703, 702), (600, 729, 601, 624, 625), (705, 708, 707, 706), (602, 731, 603, 622, 623), (709, 712, 711, 710), (938, 941, 940, 939), (757, 760, 759, 758), (761, 764, 763, 762), (765, 768, 767, 766), (769, 772, 771, 770), (773, 776, 775, 774), (777, 780, 779, 778), (781, 784, 783, 782), (785, 788, 787, 786), (789, 792, 791, 790), (793, 796, 795, 794), (797, 800, 799, 798), (801, 804, 803, 802), (805, 808, 807, 806), (809, 812, 811, 810), (813, 816, 815, 814), (817, 820, 819, 818), (628, 649, 650, 620), (620, 650, 651, 619), (619, 651, 652, 627), (627, 652, 649, 628), (626, 653, 654, 618), (618, 654, 655, 617), (617, 655, 656, 625), (625, 656, 653, 626), (624, 657, 658, 616), (616, 658, 659, 615), (615, 659, 660, 623), (623, 660, 657, 624), (622, 661, 662, 614), (614, 662, 663, 613), (613, 663, 664, 621), (621, 664, 661, 622), (620, 665, 666, 612), (612, 666, 667, 611), (611, 667, 668, 619), (619, 668, 665, 620), (618, 669, 670, 610), (610, 670, 671, 609), (609, 671, 672, 617), (617, 672, 669, 618), (616, 673, 674, 608), (608, 674, 675, 607), (607, 675, 676, 615), (615, 676, 673, 616), (614, 677, 678, 606), (606, 678, 679, 605), (605, 679, 680, 613), (613, 680, 677, 614), (612, 681, 682, 596), (596, 682, 683, 595, 724), (595, 683, 684, 611), (611, 684, 681, 612), (610, 685, 686, 594), (594, 686, 687, 593, 722), (593, 687, 688, 609), (609, 688, 685, 610), (608, 689, 690, 592), (592, 690, 691, 591, 720), (591, 691, 692, 607), (607, 692, 689, 608), (606, 693, 694, 590), (590, 694, 695, 589, 718), (589, 695, 696, 605), (605, 696, 693, 606), (597, 697, 698, 628), (628, 698, 699, 627), (627, 699, 700, 598), (598, 700, 697, 597, 726), (599, 701, 702, 626), (626, 702, 703, 625), (625, 703, 704, 600), (600, 704, 701, 599, 728), (601, 705, 706, 624), (624, 706, 707, 623), (623, 707, 708, 602), (602, 708, 705, 601, 730), (603, 709, 710, 622), (622, 710, 711, 621), (621, 711, 712, 604), (604, 712, 709, 603, 732), (821, 824, 823, 822), (825, 828, 827, 826), (829, 832, 831, 830), (833, 836, 835, 834), (837, 840, 839, 838), (841, 844, 843, 842), (845, 848, 847, 846), (849, 852, 851, 850), (853, 856, 855, 854), (857, 860, 859, 858), (861, 864, 863, 862), (865, 868, 867, 866), (869, 872, 871, 870), (873, 876, 875, 874), (877, 880, 879, 878), (881, 884, 883, 882), (885, 888, 887, 886), (889, 892, 891, 890), (741, 749, 750, 641), (641, 750, 751, 604), (604, 751, 752, 714), (714, 752, 749, 741), (733, 753, 754, 633), (633, 754, 755, 596), (596, 755, 756, 713), (713, 756, 753, 733), (724, 757, 758, 734), (734, 758, 759, 634), (634, 759, 760, 595), (595, 760, 757, 724), (723, 761, 762, 735), (735, 762, 763, 635), (635, 763, 764, 594), (594, 764, 761, 723), (722, 765, 766, 736), (736, 766, 767, 636), (636, 767, 768, 593), (593, 768, 765, 722), (721, 769, 770, 737), (737, 770, 771, 637), (637, 771, 772, 592), (592, 772, 769, 721), (720, 773, 774, 738), (738, 774, 775, 638), (638, 775, 776, 591), (591, 776, 773, 720), (719, 777, 778, 739), (739, 778, 779, 639), (639, 779, 780, 590), (590, 780, 777, 719), (718, 781, 782, 740), (740, 782, 783, 640), (640, 783, 784, 589), (589, 784, 781, 718), (717, 785, 786, 716), (716, 786, 787, 588), (588, 787, 788, 576), (576, 788, 785, 717), (732, 789, 790, 742), (742, 790, 791, 642), (642, 791, 792, 603), (603, 792, 789, 732), (731, 793, 794, 743), (743, 794, 795, 643), (643, 795, 796, 602), (602, 796, 793, 731), (730, 797, 798, 744), (744, 798, 799, 644), (644, 799, 800, 601), (601, 800, 797, 730), (729, 801, 802, 745), (745, 802, 803, 645), (645, 803, 804, 600), (600, 804, 801, 729), (728, 805, 806, 746), (746, 806, 807, 646), (646, 807, 808, 599), (599, 808, 805, 728), (727, 809, 810, 747), (747, 810, 811, 647), (647, 811, 812, 598), (598, 812, 809, 727), (726, 813, 814, 748), (748, 814, 815, 648), (648, 815, 816, 597), (597, 816, 813, 726), (725, 817, 818, 715), (715, 818, 819, 1012), (1012, 819, 820, 578), (578, 820, 817, 725), (597, 821, 822, 648), (648, 822, 823, 715), (715, 823, 824, 725), (725, 824, 821, 597), (598, 825, 826, 647), (647, 826, 827, 748), (748, 827, 828, 726), (726, 828, 825, 598), (599, 829, 830, 646), (646, 830, 831, 747), (747, 831, 832, 727), (727, 832, 829, 599), (600, 833, 834, 645), (645, 834, 835, 746), (746, 835, 836, 728), (728, 836, 833, 600), (601, 837, 838, 644), (644, 838, 839, 745), (745, 839, 840, 729), (729, 840, 837, 601), (602, 841, 842, 643), (643, 842, 843, 744), (744, 843, 844, 730), (730, 844, 841, 602), (603, 845, 846, 642), (642, 846, 847, 743), (743, 847, 848, 731), (731, 848, 845, 603), (604, 849, 850, 641), (641, 850, 851, 742), (742, 851, 852, 732), (732, 852, 849, 604), (589, 853, 854, 640), (640, 854, 855, 716), (716, 855, 856, 717), (717, 856, 853, 589), (590, 857, 858, 639), (639, 858, 859, 740), (740, 859, 860, 718), (718, 860, 857, 590), (591, 861, 862, 638), (638, 862, 863, 739), (739, 863, 864, 719), (719, 864, 861, 591), (592, 865, 866, 637), (637, 866, 867, 738), (738, 867, 868, 720), (720, 868, 865, 592), (593, 869, 870, 636), (636, 870, 871, 737), (737, 871, 872, 721), (721, 872, 869, 593), (594, 873, 874, 635), (635, 874, 875, 736), (736, 875, 876, 722), (722, 876, 873, 594), (595, 877, 878, 634), (634, 878, 879, 735), (735, 879, 880, 723), (723, 880, 877, 595), (596, 881, 882, 633), (633, 882, 883, 734), (734, 883, 884, 724), (724, 884, 881, 596), (586, 885, 886, 733), (733, 886, 887, 713), (713, 887, 888, 577), (577, 888, 885, 586), (587, 889, 890, 741), (741, 890, 891, 714), (714, 891, 892, 579), (579, 892, 889, 587), (942, 945, 944, 943), (946, 949, 948, 947), (950, 953, 952, 951), (954, 958, 957, 956, 955), (959, 962, 961, 960), (963, 966, 965, 964), (967, 970, 969, 968), (971, 974, 973, 972), (975, 978, 977, 976), (979, 982, 981, 980), (983, 986, 985, 984), (987, 990, 989, 988), (991, 995, 994, 993, 992), (996, 999, 998, 997), (1000, 1003, 1002, 1001), (921, 913, 1007, 1004), (1008, 1011, 1010, 1009), (579, 938, 939, 933), (933, 939, 940, 631), (631, 940, 941, 587), (587, 941, 938, 579), (631, 942, 943, 933), (933, 943, 944, 932), (932, 944, 945, 906), (906, 945, 942, 631), (906, 946, 947, 932), (932, 947, 948, 931), (931, 948, 949, 920), (920, 949, 946, 906), (920, 950, 951, 931), (931, 951, 952, 930), (930, 952, 953, 905), (905, 953, 950, 920), (905, 954, 955, 930), (930, 955, 956, 582), (582, 956, 957, 937), (937, 957, 958, 919), (919, 958, 954, 905), (919, 959, 960, 937), (937, 960, 961, 936), (936, 961, 962, 904), (904, 962, 959, 919), (904, 963, 964, 936), (936, 964, 965, 935), (935, 965, 966, 918), (918, 966, 963, 904), (918, 967, 968, 935), (935, 968, 969, 934), (934, 969, 970, 903), (903, 970, 967, 918), (903, 971, 972, 934), (934, 972, 973, 581), (581, 973, 974, 917), (917, 974, 971, 903), (917, 975, 976, 581), (581, 976, 977, 925), (925, 977, 978, 902), (902, 978, 975, 917), (902, 979, 980, 925), (925, 980, 981, 924), (924, 981, 982, 916), (916, 982, 979, 902), (916, 983, 984, 924), (924, 984, 985, 923), (923, 985, 986, 901), (901, 986, 983, 916), (901, 987, 988, 923), (923, 988, 989, 922), (922, 989, 990, 915), (915, 990, 987, 901), (915, 991, 992, 922), (922, 992, 993, 580), (580, 993, 994, 929), (929, 994, 995, 900), (900, 995, 991, 915), (900, 996, 997, 929), (929, 997, 998, 928), (928, 998, 999, 914), (914, 999, 996, 900), (914, 1000, 1001, 928), (928, 1001, 1002, 927), (927, 1002, 1003, 899), (899, 1003, 1000, 914), (899, 1004, 1005, 927), (927, 1005, 1006, 926), (926, 1006, 1007, 913), (1004, 1007, 1006, 1005), (913, 1008, 1009, 926), (926, 1009, 1010, 576), (576, 1010, 1011, 588), (588, 1011, 1008, 913), (1032, 1033, 1034, 1035), (1036, 1037, 1038, 1039), (1040, 1041, 1042, 1043), (1044, 1045, 1046, 1047), (1048, 1049, 1050, 1051, 1052), (1053, 1054, 1055, 1056), (1057, 1058, 1059, 1060), (1061, 1062, 1063, 1064), (1065, 1066, 1067, 1068), (1069, 1070, 1071, 1072), (1073, 1074, 1075, 1076), (1077, 1078, 1079, 1080), (1081, 1082, 1083, 1084), (1085, 1086, 1087, 1088, 1089), (1090, 1091, 1092, 1093), (1094, 1095, 1096, 1097), (1015, 1098, 1101, 632), (1102, 1103, 1104, 1105), (578, 1027, 1033, 1032), (1027, 630, 1034, 1033), (630, 1012, 1035, 1034), (1012, 578, 1032, 1035), (630, 1027, 1037, 1036), (1027, 1026, 1038, 1037), (1026, 893, 1039, 1038), (893, 630, 1036, 1039), (893, 1026, 1041, 1040), (1026, 1025, 1042, 1041), (1025, 629, 1043, 1042), (629, 893, 1040, 1043), (629, 1025, 1045, 1044), (1025, 1024, 1046, 1045), (1024, 894, 1047, 1046), (894, 629, 1044, 1047), (894, 1024, 1049, 1048), (1024, 585, 1050, 1049), (585, 1031, 1051, 1050), (1031, 907, 1052, 1051), (907, 894, 1048, 1052), (907, 1031, 1054, 1053), (1031, 1030, 1055, 1054), (1030, 895, 1056, 1055), (895, 907, 1053, 1056), (895, 1030, 1058, 1057), (1030, 1029, 1059, 1058), (1029, 908, 1060, 1059), (908, 895, 1057, 1060), (908, 1029, 1062, 1061), (1029, 1028, 1063, 1062), (1028, 1014, 1064, 1063), (1014, 908, 1061, 1064), (1014, 1028, 1066, 1065), (1028, 584, 1067, 1066), (584, 909, 1068, 1067), (909, 1014, 1065, 1068), (909, 584, 1070, 1069), (584, 1019, 1071, 1070), (1019, 896, 1072, 1071), (896, 909, 1069, 1072), (896, 1019, 1074, 1073), (1019, 1018, 1075, 1074), (1018, 910, 1076, 1075), (910, 896, 1073, 1076), (910, 1018, 1078, 1077), (1018, 1017, 1079, 1078), (1017, 897, 1080, 1079), (897, 910, 1077, 1080), (897, 1017, 1082, 1081), (1017, 1016, 1083, 1082), (1016, 911, 1084, 1083), (911, 897, 1081, 1084), (911, 1016, 1086, 1085), (1016, 583, 1087, 1086), (583, 1023, 1088, 1087), (1023, 898, 1089, 1088), (898, 911, 1085, 1089), (898, 1023, 1091, 1090), (1023, 1022, 1092, 1091), (1022, 912, 1093, 1092), (912, 898, 1090, 1093), (912, 1022, 1095, 1094), (1022, 1021, 1096, 1095), (1021, 1013, 1097, 1096), (1013, 912, 1094, 1097), (1013, 1021, 1099, 1098), (1021, 1020, 1100, 1099), (1020, 632, 1101, 1100), (1098, 1099, 1100, 1101), (632, 1020, 1103, 1102), (1020, 577, 1104, 1103), (577, 586, 1105, 1104), (586, 632, 1102, 1105)])
me_cube.polygons.foreach_set('material_index', [0, 0, 0, 2, 2, 2, 2, 1, 1, 2, 3, 2, 3, 2, 3, 2, 3, 2, 3, 2, 3, 2, 3, 2, 3, 2, 3, 2, 3, 2, 3, 2, 3, 2, 3, 2, 3, 2, 3, 2, 3, 1, 1, 1, 1, 1, 1, 1, 1, 1, 1, 1, 1, 1, 1, 1, 1, 1, 2, 2, 2, 2, 2, 2, 2, 2, 2, 2, 2, 2, 2, 2, 2, 2, 2, 2, 2, 2, 2, 2, 2, 2, 2, 2, 2, 2, 2, 2, 2, 2, 2, 2, 2, 2, 2, 2, 2, 2, 2, 2, 2, 2, 2, 2, 2, 2, 2, 2, 2, 2, 2, 2, 2, 2, 2, 2, 2, 2, 2, 2, 2, 2, 1, 1, 1, 1, 1, 1, 1, 1, 1, 1, 1, 1, 1, 1, 1, 1, 1, 1, 2, 2, 2, 2, 2, 2, 2, 2, 2, 2, 2, 2, 2, 2, 2, 2, 2, 2, 2, 2, 2, 2, 2, 2, 2, 2, 2, 2, 2, 2, 2, 2, 2, 2, 2, 2, 2, 2, 2, 2, 2, 2, 2, 2, 2, 2, 2, 2, 2, 2, 2, 2, 2, 2, 2, 2, 2, 2, 2, 2, 2, 2, 2, 2, 2, 2, 2, 2, 2, 2, 2, 2, 2, 2, 2, 2, 2, 2, 2, 2, 2, 2, 2, 2, 2, 2, 2, 2, 2, 2, 2, 2, 2, 2, 2, 2, 2, 2, 2, 2, 2, 2, 2, 2, 2, 2, 2, 2, 2, 2, 2, 2, 2, 2, 2, 2, 2, 2, 2, 2, 2, 2, 2, 2, 2, 2, 2, 2, 2, 2, 2, 2, 2, 2, 2, 2, 2, 2, 2, 2, 2, 2, 2, 2, 0, 0, 0, 0, 0, 0, 0, 0, 0, 0, 0, 0, 0, 0, 0, 0, 0, 0, 0, 0, 0, 0, 0, 0, 0, 0, 0, 0, 0, 0, 0, 0, 0, 0, 0, 0, 0, 0, 0, 0, 0, 0, 0, 0, 0, 1, 1, 1, 1, 1, 1, 1, 1, 1, 1, 1, 1, 1, 1, 1, 2, 1, 2, 2, 2, 2, 2, 2, 2, 2, 2, 2, 2, 2, 2, 2, 2, 2, 2, 2, 2, 2, 2, 2, 2, 2, 2, 2, 2, 2, 2, 2, 2, 2, 2, 2, 2, 2, 2, 2, 2, 2, 2, 2, 2, 2, 2, 2, 2, 2, 2, 2, 2, 2, 2, 2, 2, 2, 2, 2, 2, 2, 2, 2, 2, 2, 2, 2, 2, 2, 2, 1, 2, 2, 2, 2, 1, 1, 1, 1, 1, 1, 1, 1, 1, 1, 1, 1, 1, 1, 1, 1, 2, 1, 2, 2, 2, 2, 2, 2, 2, 2, 2, 2, 2, 2, 2, 2, 2, 2, 2, 2, 2, 2, 2, 2, 2, 2, 2, 2, 2, 2, 2, 2, 2, 2, 2, 2, 2, 2, 2, 2, 2, 2, 2, 2, 2, 2, 2, 2, 2, 2, 2, 2, 2, 2, 2, 2, 2, 2, 2, 2, 2, 2, 2, 2, 2, 2, 2, 2, 2, 2, 2, 1, 2, 2, 2, 2, 2, 2, 2, 2, 1, 1, 2, 3, 2, 3, 2, 3, 2, 3, 2, 3, 2, 3, 2, 3, 2, 3, 2, 3, 2, 3, 2, 3, 2, 3, 2, 3, 2, 3, 2, 3, 2, 3, 1, 1, 1, 1, 1, 1, 1, 1, 1, 1, 1, 1, 1, 1, 1, 1, 1, 2, 2, 2, 2, 2, 2, 2, 2, 2, 2, 2, 2, 2, 2, 2, 2, 2, 2, 2, 2, 2, 2, 2, 2, 2, 2, 2, 2, 2, 2, 2, 2, 2, 2, 2, 2, 2, 2, 2, 2, 2, 2, 2, 2, 2, 2, 2, 2, 2, 2, 2, 2, 2, 2, 2, 2, 2, 2, 2, 2, 2, 2, 2, 2, 1, 1, 1, 1, 1, 1, 1, 1, 1, 1, 1, 1, 1, 1, 1, 1, 1, 1, 2, 2, 2, 2, 2, 2, 2, 2, 2, 2, 2, 2, 2, 2, 2, 2, 2, 2, 2, 2, 2, 2, 2, 2, 2, 2, 2, 2, 2, 2, 2, 2, 2, 2, 2, 2, 2, 2, 2, 2, 2, 2, 2, 2, 2, 2, 2, 2, 2, 2, 2, 2, 2, 2, 2, 2, 2, 2, 2, 2, 2, 2, 2, 2, 2, 2, 2, 2, 2, 2, 2, 2, 2, 2, 2, 2, 2, 2, 2, 2, 2, 2, 2, 2, 2, 2, 2, 2, 2, 2, 2, 2, 2, 2, 2, 2, 2, 2, 2, 2, 2, 2, 2, 2, 2, 2, 2, 2, 2, 2, 2, 2, 2, 2, 2, 2, 2, 2, 2, 2, 2, 2, 2, 2, 2, 2, 2, 2, 2, 2, 2, 2, 2, 2, 2, 2, 2, 2, 2, 2, 2, 2, 2, 2, 1, 1, 1, 1, 1, 1, 1, 1, 1, 1, 1, 1, 1, 1, 1, 2, 1, 2, 2, 2, 2, 2, 2, 2, 2, 2, 2, 2, 2, 2, 2, 2, 2, 2, 2, 2, 2, 2, 2, 2, 2, 2, 2, 2, 2, 2, 2, 2, 2, 2, 2, 2, 2, 2, 2, 2, 2, 2, 2, 2, 2, 2, 2, 2, 2, 2, 2, 2, 2, 2, 2, 2, 2, 2, 2, 2, 2, 2, 2, 2, 2, 2, 2, 2, 2, 2, 1, 2, 2, 2, 2, 1, 1, 1, 1, 1, 1, 1, 1, 1, 1, 1, 1, 1, 1, 1, 1, 2, 1, 2, 2, 2, 2, 2, 2, 2, 2, 2, 2, 2, 2, 2, 2, 2, 2, 2, 2, 2, 2, 2, 2, 2, 2, 2, 2, 2, 2, 2, 2, 2, 2, 2, 2, 2, 2, 2, 2, 2, 2, 2, 2, 2, 2, 2, 2, 2, 2, 2, 2, 2, 2, 2, 2, 2, 2, 2, 2, 2, 2, 2, 2, 2, 2, 2, 2, 2, 2, 2, 1, 2, 2, 2, 2])
me_cube.materials.append(mat_wall_001)
me_cube.materials.append(mat_team_001)
me_cube.materials.append(mat_roof_001)
me_cube.materials.append(mat_roofwindow_001)
me_cube.use_remesh_preserve_volume = False
me_cube.use_remesh_preserve_attributes = False
me_cube.use_mirror_vertex_groups = False
me_cube.update()

# ---- objects
ob_cube = bpy.data.objects.new('Cube', me_cube)
ob_sun = bpy.data.objects.new('Sun', light_sun)

# ---- transforms, parenting, visibility, modifiers, constraints
ob_cube.location = (0.0, 0.0, 1.0)
ob_cube.lock_rotations_4d = False
ob_cube.empty_display_type = 'ARROWS'
ob_cube.lineart.crease_threshold = 0.0
ob_sun.location = (-0.3917, 6.372, 7.155)
ob_sun.rotation_euler = (-3.822, -2.412, 2.598)
ob_sun.lineart.crease_threshold = 0.0

# ---- collection membership
col_collection_1.objects.link(ob_cube)
col_collection_3.objects.link(ob_sun)

# ---- scene / render settings (as saved in the file)
scene.frame_start = 1; scene.frame_end = 250; scene.frame_set(2)
scene.render.engine = 'BLENDER_EEVEE_NEXT'
scene.render.resolution_percentage = 50
scene.render.dither_intensity = 0.0
scene.cycles.use_denoising = False
scene.cycles.samples = 128
scene.cycles.sampling_pattern = 'TABULATED_SOBOL'
scene.cycles.use_adaptive_sampling = False
scene.cycles.use_light_tree = False
scene.cycles.blur_glossy = 0.0
scene.cycles.sample_clamp_indirect = 0.0
scene.view_settings.view_transform = 'Standard'
scene.unit_settings.scale_length = 0.5
bpy.context.view_layer.update()

# ---- added for rendering (the .blend has no active camera): camera
cam_auto = bpy.data.cameras.new('AutoCamera')
cam_auto.lens = 50.0
cam_auto.sensor_width = 36.0
cam_auto.clip_end = 1000.0
ob_auto_camera = bpy.data.objects.new('AutoCamera', cam_auto)
scene.collection.objects.link(ob_auto_camera)
ob_auto_camera.location = (2.92974, -3.51569, 3.05563)
ob_auto_camera.rotation_euler = (1.09748, -7.21219e-08, 0.694738)
scene.camera = ob_auto_camera
bpy.context.view_layer.update()
